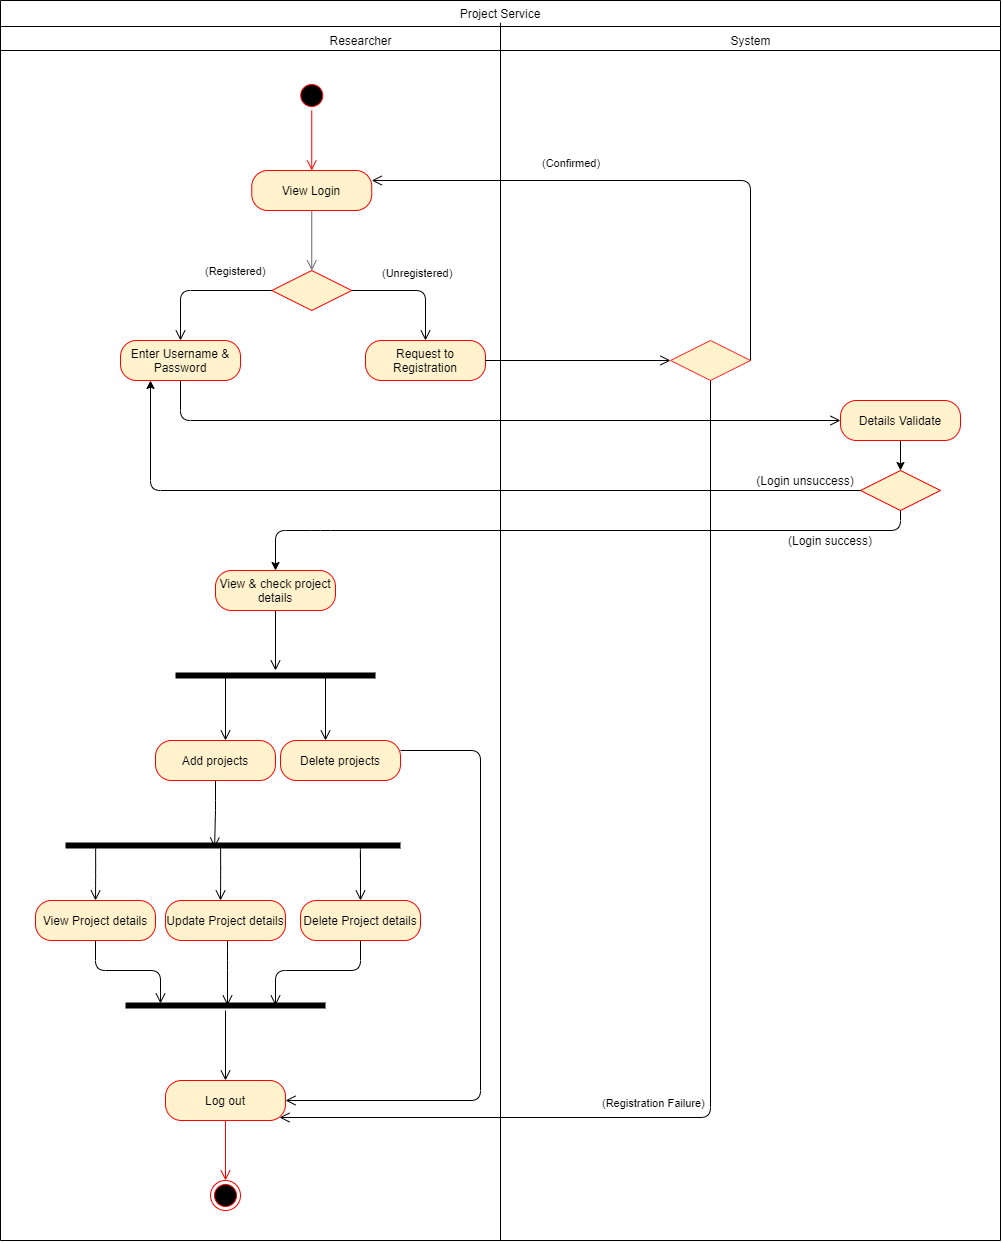

The diagram above was exported from draw.io. Its source (the exported page's mxGraphModel, read from the mxfile embedded in the PNG):
<mxGraphModel dx="1240" dy="1707" grid="1" gridSize="10" guides="1" tooltips="1" connect="1" arrows="1" fold="1" page="1" pageScale="1" pageWidth="850" pageHeight="1100" math="0" shadow="0">
  <root>
    <mxCell id="0" />
    <mxCell id="1" parent="0" />
    <mxCell id="v5RnK24NYW3rQ4VYnuKg-1" value="" style="ellipse;html=1;shape=startState;fillColor=#000000;strokeColor=#ff0000;" parent="1" vertex="1">
      <mxGeometry x="296.25" y="30" width="30" height="30" as="geometry" />
    </mxCell>
    <mxCell id="v5RnK24NYW3rQ4VYnuKg-2" value="" style="edgeStyle=orthogonalEdgeStyle;html=1;verticalAlign=bottom;endArrow=open;endSize=8;strokeColor=#ff0000;" parent="1" source="v5RnK24NYW3rQ4VYnuKg-1" edge="1">
      <mxGeometry relative="1" as="geometry">
        <mxPoint x="311.25" y="120" as="targetPoint" />
      </mxGeometry>
    </mxCell>
    <mxCell id="v5RnK24NYW3rQ4VYnuKg-3" value="View Login" style="rounded=1;whiteSpace=wrap;html=1;arcSize=40;fillColor=#FFF2CC;strokeColor=#FF0000;" parent="1" vertex="1">
      <mxGeometry x="251.25" y="120" width="120" height="40" as="geometry" />
    </mxCell>
    <mxCell id="v5RnK24NYW3rQ4VYnuKg-4" value="" style="edgeStyle=orthogonalEdgeStyle;html=1;verticalAlign=bottom;endArrow=open;endSize=8;strokeColor=#666666;fillColor=#f5f5f5;" parent="1" source="v5RnK24NYW3rQ4VYnuKg-3" edge="1">
      <mxGeometry relative="1" as="geometry">
        <mxPoint x="311.25" y="220" as="targetPoint" />
      </mxGeometry>
    </mxCell>
    <mxCell id="v5RnK24NYW3rQ4VYnuKg-5" value="" style="rhombus;whiteSpace=wrap;html=1;fillColor=#FFF2CC;strokeColor=#FF0000;" parent="1" vertex="1">
      <mxGeometry x="271.25" y="220" width="80" height="40" as="geometry" />
    </mxCell>
    <mxCell id="v5RnK24NYW3rQ4VYnuKg-6" value="(Registered)" style="edgeStyle=orthogonalEdgeStyle;html=1;align=left;verticalAlign=bottom;endArrow=open;endSize=8;entryX=0.5;entryY=0;entryDx=0;entryDy=0;fillColor=#fff2cc;" parent="1" source="v5RnK24NYW3rQ4VYnuKg-5" target="v5RnK24NYW3rQ4VYnuKg-13" edge="1">
      <mxGeometry x="-0.0296" y="-10" relative="1" as="geometry">
        <mxPoint x="451.25" y="240" as="targetPoint" />
        <mxPoint as="offset" />
      </mxGeometry>
    </mxCell>
    <mxCell id="v5RnK24NYW3rQ4VYnuKg-7" value="(Unregistered)" style="edgeStyle=orthogonalEdgeStyle;html=1;align=left;verticalAlign=top;endArrow=open;endSize=8;fillColor=#fff2cc;entryX=0.5;entryY=0;entryDx=0;entryDy=0;" parent="1" source="v5RnK24NYW3rQ4VYnuKg-5" edge="1" target="v5RnK24NYW3rQ4VYnuKg-8">
      <mxGeometry x="-0.5354" y="30" relative="1" as="geometry">
        <mxPoint x="490" y="280" as="targetPoint" />
        <mxPoint as="offset" />
        <Array as="points">
          <mxPoint x="425" y="240" />
        </Array>
      </mxGeometry>
    </mxCell>
    <mxCell id="v5RnK24NYW3rQ4VYnuKg-8" value="Request to&lt;br&gt;Registration" style="rounded=1;whiteSpace=wrap;html=1;arcSize=40;fillColor=#FFF2CC;strokeColor=#FF0000;" parent="1" vertex="1">
      <mxGeometry x="365" y="290" width="120" height="40" as="geometry" />
    </mxCell>
    <mxCell id="v5RnK24NYW3rQ4VYnuKg-10" value="" style="rhombus;whiteSpace=wrap;html=1;fillColor=#fff2cc;strokeColor=#FF3333;" parent="1" vertex="1">
      <mxGeometry x="670" y="290" width="80" height="40" as="geometry" />
    </mxCell>
    <mxCell id="v5RnK24NYW3rQ4VYnuKg-12" value="(Confirmed)" style="edgeStyle=orthogonalEdgeStyle;html=1;align=left;verticalAlign=top;endArrow=open;endSize=8;entryX=1;entryY=0.25;entryDx=0;entryDy=0;strokeColor=#080000;" parent="1" source="v5RnK24NYW3rQ4VYnuKg-10" target="v5RnK24NYW3rQ4VYnuKg-3" edge="1">
      <mxGeometry x="0.396" y="-30" relative="1" as="geometry">
        <mxPoint x="1010" y="30" as="targetPoint" />
        <Array as="points">
          <mxPoint x="750" y="130" />
        </Array>
        <mxPoint as="offset" />
      </mxGeometry>
    </mxCell>
    <mxCell id="v5RnK24NYW3rQ4VYnuKg-13" value="Enter Username &amp;amp; Password" style="rounded=1;whiteSpace=wrap;html=1;arcSize=40;fillColor=#FFF2CC;strokeColor=#FF0000;" parent="1" vertex="1">
      <mxGeometry x="120" y="290" width="120" height="40" as="geometry" />
    </mxCell>
    <mxCell id="v5RnK24NYW3rQ4VYnuKg-14" value="" style="edgeStyle=orthogonalEdgeStyle;html=1;verticalAlign=bottom;endArrow=open;endSize=8;fillColor=#fff2cc;entryX=0;entryY=0.5;entryDx=0;entryDy=0;" parent="1" edge="1" target="v5RnK24NYW3rQ4VYnuKg-15">
      <mxGeometry relative="1" as="geometry">
        <mxPoint x="154" y="330" as="targetPoint" />
        <mxPoint x="180" y="330" as="sourcePoint" />
        <Array as="points">
          <mxPoint x="180" y="370" />
        </Array>
      </mxGeometry>
    </mxCell>
    <mxCell id="v5RnK24NYW3rQ4VYnuKg-15" value="Details Validate" style="rounded=1;whiteSpace=wrap;html=1;arcSize=40;fillColor=#FFF2CC;strokeColor=#FF0000;" parent="1" vertex="1">
      <mxGeometry x="840" y="350" width="120" height="40" as="geometry" />
    </mxCell>
    <mxCell id="v5RnK24NYW3rQ4VYnuKg-16" value="" style="edgeStyle=orthogonalEdgeStyle;html=1;verticalAlign=bottom;endArrow=open;endSize=8;fillColor=#fff2cc;exitX=1;exitY=0.5;exitDx=0;exitDy=0;" parent="1" source="v5RnK24NYW3rQ4VYnuKg-8" edge="1">
      <mxGeometry relative="1" as="geometry">
        <mxPoint x="670" y="310" as="targetPoint" />
      </mxGeometry>
    </mxCell>
    <mxCell id="v5RnK24NYW3rQ4VYnuKg-17" value="" style="rhombus;whiteSpace=wrap;html=1;fillColor=#FFF2CC;strokeColor=#FF0000;" parent="1" vertex="1">
      <mxGeometry x="860" y="420" width="80" height="40" as="geometry" />
    </mxCell>
    <mxCell id="v5RnK24NYW3rQ4VYnuKg-19" value="(Registration Failure)" style="edgeStyle=orthogonalEdgeStyle;html=1;align=left;verticalAlign=top;endArrow=open;endSize=8;fillColor=#fff2cc;exitX=0.5;exitY=1;exitDx=0;exitDy=0;entryX=0.95;entryY=0.925;entryDx=0;entryDy=0;entryPerimeter=0;" parent="1" source="v5RnK24NYW3rQ4VYnuKg-10" edge="1" target="v5RnK24NYW3rQ4VYnuKg-42">
      <mxGeometry x="0.4503" y="-27" relative="1" as="geometry">
        <mxPoint x="710" y="800" as="targetPoint" />
        <mxPoint as="offset" />
        <Array as="points">
          <mxPoint x="710" y="1067" />
        </Array>
      </mxGeometry>
    </mxCell>
    <mxCell id="v5RnK24NYW3rQ4VYnuKg-20" value="View &amp;amp; check project details" style="rounded=1;whiteSpace=wrap;html=1;arcSize=40;fillColor=#FFF2CC;strokeColor=#FF0000;" parent="1" vertex="1">
      <mxGeometry x="215" y="520" width="120" height="40" as="geometry" />
    </mxCell>
    <mxCell id="v5RnK24NYW3rQ4VYnuKg-21" value="" style="edgeStyle=orthogonalEdgeStyle;html=1;verticalAlign=bottom;endArrow=open;endSize=8;" parent="1" source="v5RnK24NYW3rQ4VYnuKg-20" edge="1">
      <mxGeometry relative="1" as="geometry">
        <mxPoint x="275" y="620" as="targetPoint" />
      </mxGeometry>
    </mxCell>
    <mxCell id="v5RnK24NYW3rQ4VYnuKg-22" value="" style="shape=line;html=1;strokeWidth=6;" parent="1" vertex="1">
      <mxGeometry x="175" y="620" width="200" height="10" as="geometry" />
    </mxCell>
    <mxCell id="v5RnK24NYW3rQ4VYnuKg-23" value="" style="edgeStyle=orthogonalEdgeStyle;html=1;verticalAlign=bottom;endArrow=open;endSize=8;exitX=0.25;exitY=0.5;exitDx=0;exitDy=0;exitPerimeter=0;" parent="1" source="v5RnK24NYW3rQ4VYnuKg-22" edge="1">
      <mxGeometry relative="1" as="geometry">
        <mxPoint x="225" y="690" as="targetPoint" />
      </mxGeometry>
    </mxCell>
    <mxCell id="v5RnK24NYW3rQ4VYnuKg-24" value="" style="edgeStyle=orthogonalEdgeStyle;html=1;verticalAlign=bottom;endArrow=open;endSize=8;exitX=0.75;exitY=0.5;exitDx=0;exitDy=0;exitPerimeter=0;" parent="1" source="v5RnK24NYW3rQ4VYnuKg-22" edge="1">
      <mxGeometry relative="1" as="geometry">
        <mxPoint x="325" y="690" as="targetPoint" />
        <mxPoint x="235" y="635" as="sourcePoint" />
      </mxGeometry>
    </mxCell>
    <mxCell id="v5RnK24NYW3rQ4VYnuKg-25" value="Add projects" style="rounded=1;whiteSpace=wrap;html=1;arcSize=40;fillColor=#FFF2CC;strokeColor=#FF0000;" parent="1" vertex="1">
      <mxGeometry x="155" y="690" width="120" height="40" as="geometry" />
    </mxCell>
    <mxCell id="v5RnK24NYW3rQ4VYnuKg-26" value="" style="edgeStyle=orthogonalEdgeStyle;html=1;verticalAlign=bottom;endArrow=open;endSize=8;entryX=0.445;entryY=0.7;entryDx=0;entryDy=0;entryPerimeter=0;" parent="1" source="v5RnK24NYW3rQ4VYnuKg-25" edge="1" target="v5RnK24NYW3rQ4VYnuKg-29">
      <mxGeometry relative="1" as="geometry">
        <mxPoint x="425" y="780" as="targetPoint" />
      </mxGeometry>
    </mxCell>
    <mxCell id="v5RnK24NYW3rQ4VYnuKg-27" value="Delete projects" style="rounded=1;whiteSpace=wrap;html=1;arcSize=40;fillColor=#FFF2CC;strokeColor=#FF0000;" parent="1" vertex="1">
      <mxGeometry x="280" y="690" width="120" height="40" as="geometry" />
    </mxCell>
    <mxCell id="v5RnK24NYW3rQ4VYnuKg-28" value="" style="edgeStyle=orthogonalEdgeStyle;html=1;verticalAlign=bottom;endArrow=open;endSize=8;entryX=1;entryY=0.5;entryDx=0;entryDy=0;" parent="1" source="v5RnK24NYW3rQ4VYnuKg-27" edge="1" target="v5RnK24NYW3rQ4VYnuKg-42">
      <mxGeometry relative="1" as="geometry">
        <mxPoint x="280" y="1050" as="targetPoint" />
        <Array as="points">
          <mxPoint x="480" y="700" />
          <mxPoint x="480" y="1050" />
        </Array>
      </mxGeometry>
    </mxCell>
    <mxCell id="v5RnK24NYW3rQ4VYnuKg-29" value="" style="shape=line;html=1;strokeWidth=6;" parent="1" vertex="1">
      <mxGeometry x="65" y="790" width="335" height="10" as="geometry" />
    </mxCell>
    <mxCell id="v5RnK24NYW3rQ4VYnuKg-31" value="" style="edgeStyle=orthogonalEdgeStyle;html=1;verticalAlign=bottom;endArrow=open;endSize=8;exitX=0.887;exitY=0.7;exitDx=0;exitDy=0;exitPerimeter=0;entryX=0.5;entryY=0;entryDx=0;entryDy=0;" parent="1" source="v5RnK24NYW3rQ4VYnuKg-29" target="v5RnK24NYW3rQ4VYnuKg-37" edge="1">
      <mxGeometry relative="1" as="geometry">
        <mxPoint x="349" y="850" as="targetPoint" />
        <mxPoint x="349" y="799" as="sourcePoint" />
        <Array as="points">
          <mxPoint x="360" y="797" />
        </Array>
      </mxGeometry>
    </mxCell>
    <mxCell id="v5RnK24NYW3rQ4VYnuKg-33" value="View Project details" style="rounded=1;whiteSpace=wrap;html=1;arcSize=40;fillColor=#FFF2CC;strokeColor=#FF0000;" parent="1" vertex="1">
      <mxGeometry x="35" y="850" width="120" height="40" as="geometry" />
    </mxCell>
    <mxCell id="v5RnK24NYW3rQ4VYnuKg-34" value="" style="edgeStyle=orthogonalEdgeStyle;html=1;verticalAlign=bottom;endArrow=open;endSize=8;entryX=0.175;entryY=0.3;entryDx=0;entryDy=0;entryPerimeter=0;" parent="1" source="v5RnK24NYW3rQ4VYnuKg-33" target="v5RnK24NYW3rQ4VYnuKg-40" edge="1">
      <mxGeometry relative="1" as="geometry">
        <mxPoint x="95" y="950" as="targetPoint" />
      </mxGeometry>
    </mxCell>
    <mxCell id="v5RnK24NYW3rQ4VYnuKg-35" value="Update Project details" style="rounded=1;whiteSpace=wrap;html=1;arcSize=40;fillColor=#FFF2CC;strokeColor=#FF0000;" parent="1" vertex="1">
      <mxGeometry x="165" y="850" width="120" height="40" as="geometry" />
    </mxCell>
    <mxCell id="v5RnK24NYW3rQ4VYnuKg-36" value="" style="edgeStyle=orthogonalEdgeStyle;html=1;verticalAlign=bottom;endArrow=open;endSize=8;entryX=0.51;entryY=0.5;entryDx=0;entryDy=0;entryPerimeter=0;" parent="1" source="v5RnK24NYW3rQ4VYnuKg-35" target="v5RnK24NYW3rQ4VYnuKg-40" edge="1">
      <mxGeometry relative="1" as="geometry">
        <mxPoint x="225" y="950" as="targetPoint" />
        <Array as="points">
          <mxPoint x="227" y="910" />
          <mxPoint x="227" y="910" />
        </Array>
      </mxGeometry>
    </mxCell>
    <mxCell id="v5RnK24NYW3rQ4VYnuKg-37" value="Delete Project details" style="rounded=1;whiteSpace=wrap;html=1;arcSize=40;fillColor=#FFF2CC;strokeColor=#FF0000;" parent="1" vertex="1">
      <mxGeometry x="300" y="850" width="120" height="40" as="geometry" />
    </mxCell>
    <mxCell id="v5RnK24NYW3rQ4VYnuKg-38" value="" style="edgeStyle=orthogonalEdgeStyle;html=1;verticalAlign=bottom;endArrow=open;endSize=8;entryX=0.75;entryY=0.5;entryDx=0;entryDy=0;entryPerimeter=0;" parent="1" source="v5RnK24NYW3rQ4VYnuKg-37" target="v5RnK24NYW3rQ4VYnuKg-40" edge="1">
      <mxGeometry relative="1" as="geometry">
        <mxPoint x="360" y="950" as="targetPoint" />
      </mxGeometry>
    </mxCell>
    <mxCell id="v5RnK24NYW3rQ4VYnuKg-39" value="" style="edgeStyle=orthogonalEdgeStyle;html=1;verticalAlign=bottom;endArrow=open;endSize=8;exitX=0.463;exitY=0.5;exitDx=0;exitDy=0;exitPerimeter=0;" parent="1" source="v5RnK24NYW3rQ4VYnuKg-29" edge="1">
      <mxGeometry relative="1" as="geometry">
        <mxPoint x="220" y="850" as="targetPoint" />
        <mxPoint x="231.3800000000001" y="798" as="sourcePoint" />
        <Array as="points" />
      </mxGeometry>
    </mxCell>
    <mxCell id="v5RnK24NYW3rQ4VYnuKg-40" value="" style="shape=line;html=1;strokeWidth=6;" parent="1" vertex="1">
      <mxGeometry x="125" y="950" width="200" height="10" as="geometry" />
    </mxCell>
    <mxCell id="v5RnK24NYW3rQ4VYnuKg-41" value="" style="edgeStyle=orthogonalEdgeStyle;html=1;verticalAlign=bottom;endArrow=open;endSize=8;" parent="1" source="v5RnK24NYW3rQ4VYnuKg-40" edge="1">
      <mxGeometry relative="1" as="geometry">
        <mxPoint x="225" y="1030" as="targetPoint" />
      </mxGeometry>
    </mxCell>
    <mxCell id="v5RnK24NYW3rQ4VYnuKg-42" value="Log out" style="rounded=1;whiteSpace=wrap;html=1;arcSize=40;fillColor=#FFF2CC;strokeColor=#FF0000;" parent="1" vertex="1">
      <mxGeometry x="165" y="1030" width="120" height="40" as="geometry" />
    </mxCell>
    <mxCell id="v5RnK24NYW3rQ4VYnuKg-43" value="" style="edgeStyle=orthogonalEdgeStyle;html=1;verticalAlign=bottom;endArrow=open;endSize=8;strokeColor=#ff0000;" parent="1" source="v5RnK24NYW3rQ4VYnuKg-42" edge="1">
      <mxGeometry relative="1" as="geometry">
        <mxPoint x="225" y="1130" as="targetPoint" />
      </mxGeometry>
    </mxCell>
    <mxCell id="v5RnK24NYW3rQ4VYnuKg-44" value="" style="ellipse;html=1;shape=endState;fillColor=#000000;strokeColor=#ff0000;" parent="1" vertex="1">
      <mxGeometry x="210" y="1130" width="30" height="30" as="geometry" />
    </mxCell>
    <mxCell id="v5RnK24NYW3rQ4VYnuKg-45" value="" style="edgeStyle=orthogonalEdgeStyle;html=1;verticalAlign=bottom;endArrow=open;endSize=8;exitX=0.09;exitY=0.8;exitDx=0;exitDy=0;exitPerimeter=0;" parent="1" source="v5RnK24NYW3rQ4VYnuKg-29" target="v5RnK24NYW3rQ4VYnuKg-33" edge="1">
      <mxGeometry relative="1" as="geometry">
        <mxPoint x="230" y="860" as="targetPoint" />
        <mxPoint x="230.10500000000002" y="805" as="sourcePoint" />
        <Array as="points" />
      </mxGeometry>
    </mxCell>
    <mxCell id="S1USJoVhCP8fFbOmmq61-1" value="Project Service" style="swimlane;fontStyle=0;childLayout=stackLayout;horizontal=1;startSize=26;fillColor=none;horizontalStack=0;resizeParent=1;resizeParentMax=0;resizeLast=0;collapsible=1;marginBottom=0;" vertex="1" parent="1">
      <mxGeometry y="-50" width="1000" height="1240" as="geometry" />
    </mxCell>
    <mxCell id="S1USJoVhCP8fFbOmmq61-5" value="" style="endArrow=none;html=1;strokeColor=#000000;" edge="1" parent="1">
      <mxGeometry width="50" height="50" relative="1" as="geometry">
        <mxPoint as="sourcePoint" />
        <mxPoint x="1000" as="targetPoint" />
      </mxGeometry>
    </mxCell>
    <mxCell id="S1USJoVhCP8fFbOmmq61-6" value="" style="endArrow=none;html=1;strokeColor=#000000;exitX=0.5;exitY=1;exitDx=0;exitDy=0;entryX=0.5;entryY=0.018;entryDx=0;entryDy=0;entryPerimeter=0;" edge="1" parent="1" source="S1USJoVhCP8fFbOmmq61-1" target="S1USJoVhCP8fFbOmmq61-1">
      <mxGeometry width="50" height="50" relative="1" as="geometry">
        <mxPoint x="360" y="350" as="sourcePoint" />
        <mxPoint x="545" y="-20" as="targetPoint" />
      </mxGeometry>
    </mxCell>
    <mxCell id="S1USJoVhCP8fFbOmmq61-9" value="Researcher" style="text;html=1;align=center;verticalAlign=middle;resizable=0;points=[];autosize=1;strokeColor=none;" vertex="1" parent="1">
      <mxGeometry x="320" y="-20" width="80" height="20" as="geometry" />
    </mxCell>
    <mxCell id="S1USJoVhCP8fFbOmmq61-10" value="System" style="text;html=1;align=center;verticalAlign=middle;resizable=0;points=[];autosize=1;strokeColor=none;" vertex="1" parent="1">
      <mxGeometry x="720" y="-20" width="60" height="20" as="geometry" />
    </mxCell>
    <mxCell id="S1USJoVhCP8fFbOmmq61-11" value="" style="endArrow=classic;html=1;strokeColor=#000000;entryX=0.5;entryY=0;entryDx=0;entryDy=0;exitX=0.5;exitY=1;exitDx=0;exitDy=0;" edge="1" parent="1" source="v5RnK24NYW3rQ4VYnuKg-15" target="v5RnK24NYW3rQ4VYnuKg-17">
      <mxGeometry width="50" height="50" relative="1" as="geometry">
        <mxPoint x="850" y="460" as="sourcePoint" />
        <mxPoint x="900" y="410" as="targetPoint" />
      </mxGeometry>
    </mxCell>
    <mxCell id="S1USJoVhCP8fFbOmmq61-12" value="" style="endArrow=classic;html=1;strokeColor=#000000;entryX=0.5;entryY=0;entryDx=0;entryDy=0;exitX=0.5;exitY=1;exitDx=0;exitDy=0;" edge="1" parent="1" source="v5RnK24NYW3rQ4VYnuKg-17" target="v5RnK24NYW3rQ4VYnuKg-20">
      <mxGeometry width="50" height="50" relative="1" as="geometry">
        <mxPoint x="900" y="470" as="sourcePoint" />
        <mxPoint x="600" y="390" as="targetPoint" />
        <Array as="points">
          <mxPoint x="900" y="480" />
          <mxPoint x="320" y="480" />
          <mxPoint x="275" y="480" />
        </Array>
      </mxGeometry>
    </mxCell>
    <mxCell id="S1USJoVhCP8fFbOmmq61-13" value="(Login success)" style="text;html=1;strokeColor=none;fillColor=none;align=center;verticalAlign=middle;whiteSpace=wrap;rounded=0;" vertex="1" parent="1">
      <mxGeometry x="780" y="480" width="100" height="20" as="geometry" />
    </mxCell>
    <mxCell id="S1USJoVhCP8fFbOmmq61-14" value="" style="endArrow=classic;html=1;strokeColor=#000000;entryX=0.25;entryY=1;entryDx=0;entryDy=0;exitX=0;exitY=0.5;exitDx=0;exitDy=0;" edge="1" parent="1" source="v5RnK24NYW3rQ4VYnuKg-17" target="v5RnK24NYW3rQ4VYnuKg-13">
      <mxGeometry width="50" height="50" relative="1" as="geometry">
        <mxPoint x="430" y="350" as="sourcePoint" />
        <mxPoint x="480" y="300" as="targetPoint" />
        <Array as="points">
          <mxPoint x="150" y="440" />
        </Array>
      </mxGeometry>
    </mxCell>
    <mxCell id="S1USJoVhCP8fFbOmmq61-15" value="(Login unsuccess)" style="text;html=1;strokeColor=none;fillColor=none;align=center;verticalAlign=middle;whiteSpace=wrap;rounded=0;" vertex="1" parent="1">
      <mxGeometry x="750" y="420" width="110" height="20" as="geometry" />
    </mxCell>
  </root>
</mxGraphModel>